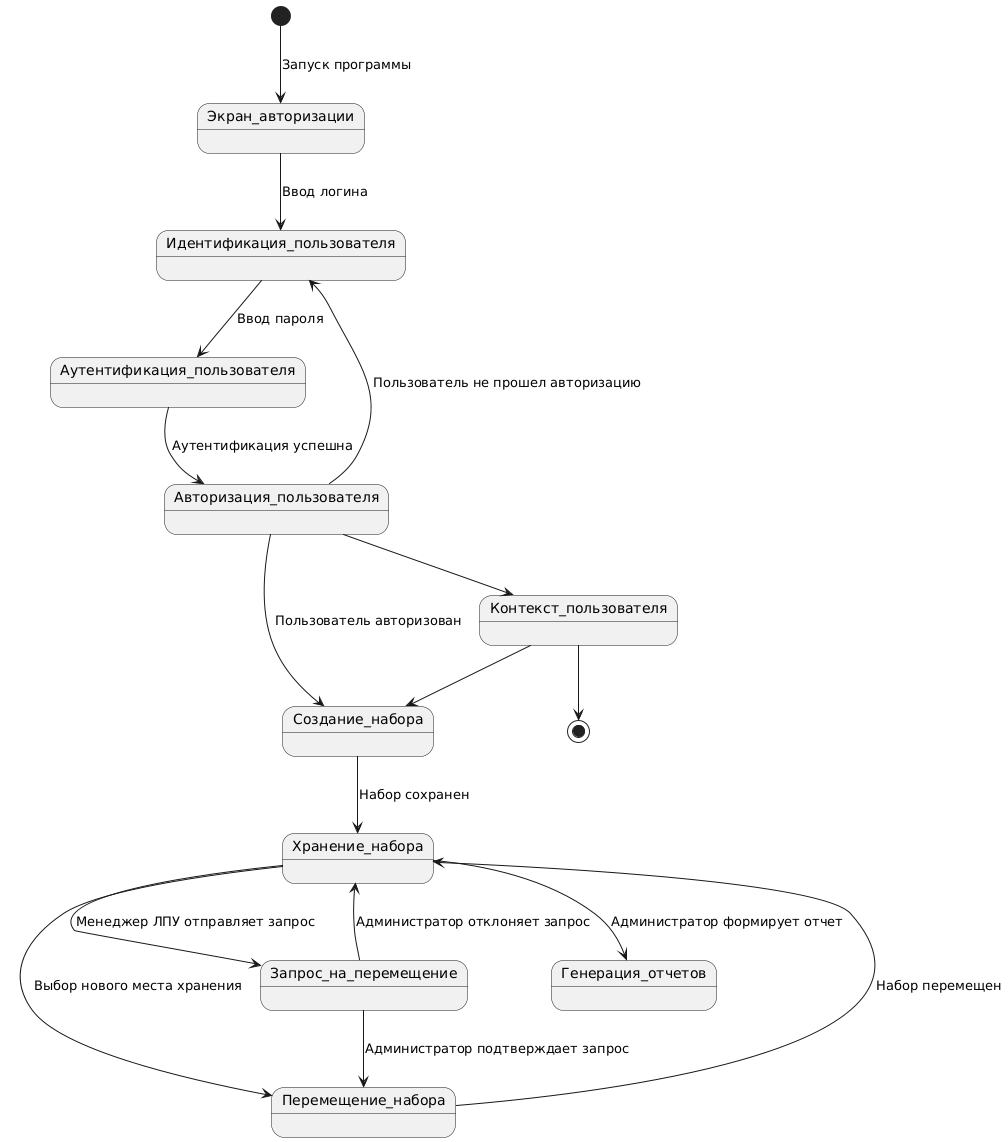

The diagram above was rendered by PlantUML. Its source (embedded in the PNG):
@startuml
[*] --> Экран_авторизации : Запуск программы
Экран_авторизации --> Идентификация_пользователя : Ввод логина
    Идентификация_пользователя --> Аутентификация_пользователя : Ввод пароля
    Аутентификация_пользователя --> Авторизация_пользователя : Аутентификация успешна
    Авторизация_пользователя --> Создание_набора : Пользователь авторизован
    Авторизация_пользователя --> Идентификация_пользователя : Пользователь не прошел авторизацию
    Авторизация_пользователя --> Контекст_пользователя
    Контекст_пользователя --> [*]
    Контекст_пользователя --> Создание_набора

    Создание_набора --> Хранение_набора : Набор сохранен
    Хранение_набора --> Перемещение_набора : Выбор нового места хранения
    Перемещение_набора --> Хранение_набора : Набор перемещен
    Хранение_набора --> Запрос_на_перемещение : Менеджер ЛПУ отправляет запрос
    Запрос_на_перемещение --> Хранение_набора : Администратор отклоняет запрос
    Запрос_на_перемещение --> Перемещение_набора : Администратор подтверждает запрос
    Хранение_набора --> Генерация_отчетов : Администратор формирует отчет
@enduml